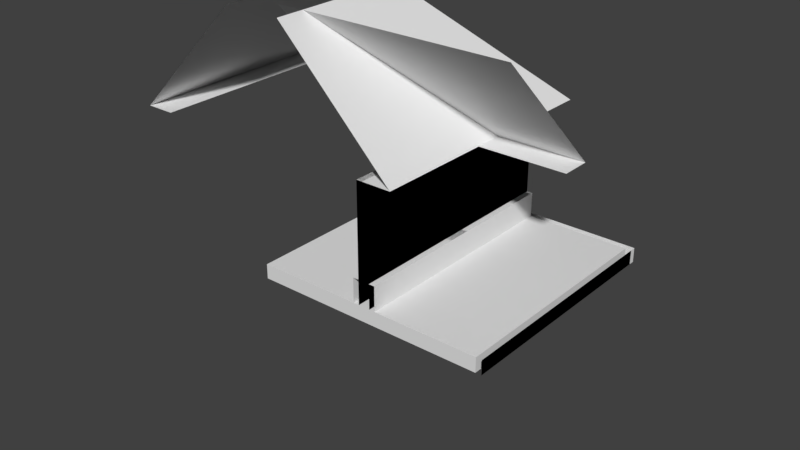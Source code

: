 # Source: BrickObjects_and_RoofObjects.blend  (saved by Blender 2.78.0; exported with 4.5.12 LTS)
import bpy
from mathutils import Matrix  # noqa: F401  (used for matrix-valued properties, if any)

bpy.ops.wm.read_factory_settings(use_empty=True)
scene = bpy.context.scene
scene.name = 'Scene'

# ---- collections
col_collection_1 = bpy.data.collections.new('Collection 1'); scene.collection.children.link(col_collection_1)

# ---- world
world_world = bpy.data.worlds.new('World'); scene.world = world_world
world_world.color = (0.05088, 0.05088, 0.05088)
world_world.use_sun_shadow = False
world_world.sun_shadow_jitter_overblur = 0.0
world_world.cycles.sampling_method = 'MANUAL'

# ---- meshes
me_cube_013 = bpy.data.meshes.new('Cube.013')
me_cube_013.from_pydata([(4.2, -1.639e-07, -4.2), (4.2, -0.5, -4.2), (4.2, 1.49e-07, 4.0), (4.2, -0.5, 4.0), (-4.0, -1.639e-07, -4.2), (-4.0, -0.5, -4.2)], [], [(1, 0, 2, 3), (5, 4, 0, 1)])
_uv = me_cube_013.uv_layers.new(name='UVMap')
_uv.uv.foreach_set('vector', [0.0005101, 0.9371, 0.0005101, 1.001, 0.7814, 1.001, 0.7814, 0.9371, 0.0001453, 0.9368, 0.0001454, 0.9999, 0.7795, 0.9999, 0.7795, 0.9368])
me_cube_013.use_remesh_preserve_volume = False
me_cube_013.use_remesh_preserve_attributes = False
me_cube_013.use_mirror_vertex_groups = False
me_cube_013.update()
me_cube_011 = bpy.data.meshes.new('Cube.011')
me_cube_011.from_pydata([(4.2, -1.639e-07, -4.0), (4.2, -0.5, -4.0), (4.2, 1.49e-07, 4.0), (4.2, -0.5, 4.0)], [], [(1, 0, 2, 3)])
_uv = me_cube_011.uv_layers.new(name='UVMap')
_uv.uv.foreach_set('vector', [0.0005101, 0.9371, 0.0005101, 1.001, 0.7814, 1.001, 0.7814, 0.9371])
me_cube_011.use_remesh_preserve_volume = False
me_cube_011.use_remesh_preserve_attributes = False
me_cube_011.use_mirror_vertex_groups = False
me_cube_011.update()
me_cube_006 = bpy.data.meshes.new('Cube.006')
me_cube_006.from_pydata([(-0.2, 4.0, 4.0), (-0.2, 4.0, -4.0), (-0.2, -6.517e-07, -4.0), (-0.2, 6.517e-07, 4.0), (-0.2, 3.0, -1.0), (-0.2, 1.629e-07, 1.0), (-0.2, 3.0, 1.0), (-0.2, -1.629e-07, -1.0), (-1.49e-08, 4.0, -4.0), (0.0, 4.0, 4.0), (1.49e-08, 1.629e-07, 1.0), (-1.49e-08, 3.0, 1.0), (-1.49e-08, 3.0, -1.0), (1.49e-08, -1.629e-07, -1.0)], [], [(1, 2, 7, 4, 6, 5, 3, 0), (8, 1, 0, 9), (13, 12, 4, 7), (6, 4, 12, 11), (5, 6, 11, 10)])
_uv = me_cube_006.uv_layers.new(name='UVMap')
_uv.uv.foreach_set('vector', [1.0, 0.5016, 1.0, 1.001, 0.6252, 1.001, 0.6249, 0.6263, 0.3748, 0.6262, 0.3752, 1.0, 0.0001617, 1.0, -0.0005073, 0.5014, 0.9997, 0.969, 0.9997, 1.001, -0.0002492, 1.001, -0.0002492, 0.969, 0.02511, -6.981e-05, 0.02511, 0.3749, 0.000115, 0.3749, 0.0001145, -6.98e-05, 0.2488, 0.9971, -0.001168, 0.9971, -0.001168, 0.9721, 0.2488, 0.9721, 0.0001146, 0.9999, 0.0001151, 0.6249, 0.02511, 0.6249, 0.02511, 0.9999])
me_cube_006.use_remesh_preserve_volume = False
me_cube_006.use_remesh_preserve_attributes = False
me_cube_006.use_mirror_vertex_groups = False
me_cube_006.update()
me_cube_005 = bpy.data.meshes.new('Cube.005')
me_cube_005.from_pydata([(-0.2, 4.0, 4.0), (-0.2, 4.0, -4.0), (4.47e-08, 0.76, 0.64), (-1.49e-08, 2.84, -0.64), (4.47e-08, 0.76, -0.64), (0.0, 2.84, 0.64), (-0.2, -6.517e-07, -4.0), (-0.2, 6.517e-07, 4.0), (-0.2, 2.84, -0.64), (-0.2, 2.84, 0.32), (-0.2, 0.76, 0.64), (-0.2, 2.84, 0.64), (-0.2, 0.76, -0.64), (-1.49e-08, 4.0, -4.0), (0.0, 4.0, 4.0)], [], [(1, 6, 7, 10, 12, 8, 9, 0), (13, 1, 0, 14), (10, 2, 4, 12), (0, 9, 11, 10, 7), (2, 10, 11, 5), (5, 11, 9, 8, 3), (12, 4, 3, 8)])
_uv = me_cube_005.uv_layers.new(name='UVMap')
_uv.uv.foreach_set('vector', [1.0, 0.5016, 1.0, 1.001, 0.0001617, 1.0, 0.4201, 0.9057, 0.5801, 0.9057, 0.5799, 0.6462, 0.4599, 0.6462, -0.0005073, 0.5014, 0.9997, 0.969, 0.9997, 1.001, -0.0002492, 1.001, -0.0002492, 0.969, 0.3467, 0.4059, 0.3467, 0.3765, 0.5349, 0.3765, 0.5349, 0.4059, -0.0005073, 0.5014, 0.4599, 0.6462, 0.4198, 0.6462, 0.4201, 0.9057, 0.0001617, 1.0, 0.6233, 0.3471, 0.6527, 0.3471, 0.6527, 0.6529, 0.6233, 0.6529, 0.3467, 0.4354, 0.3467, 0.406, 0.3937, 0.406, 0.5349, 0.406, 0.5349, 0.4354, 0.535, 0.3471, 0.5644, 0.3471, 0.5644, 0.6529, 0.535, 0.6529])
me_cube_005.use_remesh_preserve_volume = False
me_cube_005.use_remesh_preserve_attributes = False
me_cube_005.use_mirror_vertex_groups = False
me_cube_005.update()
me_cube_004 = bpy.data.meshes.new('Cube.004')
me_cube_004.from_pydata([(-0.2, 4.0, 4.0), (0.2, 4.0, -4.0), (-0.2, 4.0, -4.0), (0.2, 6.58e-07, -4.0), (-0.2, -6.278e-07, -4.0), (-0.2, -6.58e-07, 4.0)], [], [(1, 3, 4, 2), (0, 2, 4, 5)])
_uv = me_cube_004.uv_layers.new(name='UVMap')
_uv.uv.foreach_set('vector', [0.1001, 1.0, 0.1001, 0.5, 0.1412, 0.5, 0.1412, 1.0, 0.03342, 0.5001, 0.0001063, 0.5001, 0.0001061, 1.0, 0.03342, 1.0])
me_cube_004.use_remesh_preserve_volume = False
me_cube_004.use_remesh_preserve_attributes = False
me_cube_004.use_mirror_vertex_groups = False
me_cube_004.update()
me_cube_002 = bpy.data.meshes.new('Cube.002')
me_cube_002.from_pydata([(-0.2, 4.0, 4.0), (-0.2, 4.0, -4.0), (-0.2, -6.517e-07, -4.0), (-0.2, 6.517e-07, 4.0)], [], [(1, 2, 3, 0)])
_uv = me_cube_002.uv_layers.new(name='UVMap')
_uv.uv.foreach_set('vector', [1.0, 0.5016, 1.0, 1.001, 0.0001617, 1.0, -0.0005073, 0.5014])
me_cube_002.use_remesh_preserve_volume = False
me_cube_002.use_remesh_preserve_attributes = False
me_cube_002.use_mirror_vertex_groups = False
me_cube_002.update()
me_cube_033 = bpy.data.meshes.new('Cube.033')
me_cube_033.from_pydata([(-2.995, -4.007, 8.0), (-2.995, 0.9927, 8.0), (-4.995, 0.9927, 8.0), (-4.995, -4.007, 8.0), (-4.085, -4.007, 9.0), (-4.146, -0.007344, 9.0)], [], [(2, 3, 4, 5), (5, 4, 0, 1), (5, 1, 2)])
_uv = me_cube_033.uv_layers.new(name='UVMap')
_uv.uv.foreach_set('vector', [0.544, -0.002499, 0.9974, -0.002499, 0.9974, 0.1262, 0.6346, 0.1224, 0.6706, 0.006784, 0.9965, 0.01022, 0.9965, 0.1259, 0.5892, 0.126, 0.6268, 0.1054, 0.5542, 0.003079, 0.6957, 0.006545])
me_cube_033.use_remesh_preserve_volume = False
me_cube_033.use_remesh_preserve_attributes = False
me_cube_033.use_mirror_vertex_groups = False
me_cube_033.update()
me_cube_032 = bpy.data.meshes.new('Cube.032')
me_cube_032.from_pydata([(-1.0, 4.0, 4.0), (-1.0, -4.0, 4.0), (1.0, -4.0, 4.0), (1.0, 4.0, 4.0), (0.02984, 4.0, 5.0), (0.09016, -4.0, 5.0)], [], [(2, 3, 4, 5), (5, 4, 0, 1)])
_uv = me_cube_032.uv_layers.new(name='UVMap')
_uv.uv.foreach_set('vector', [0.2958, 0.0005311, 0.9995, 0.0005311, 0.9995, 0.1254, 0.2958, 0.1217, 0.1018, 0.1961, 0.7407, 0.1995, 0.7407, 0.3128, 0.1018, 0.3129])
me_cube_032.use_remesh_preserve_volume = False
me_cube_032.use_remesh_preserve_attributes = False
me_cube_032.use_mirror_vertex_groups = False
me_cube_032.update()
me_cube_031 = bpy.data.meshes.new('Cube.031')
me_cube_031.from_pydata([(-5.0, -2.0, 8.0), (-5.0, -5.0, 8.0), (-3.0, -5.0, 8.0), (-3.0, 0.0, 8.0), (-8.0, 0.0, 8.0), (-8.0, -2.0, 8.0), (-8.0, -1.0, 9.0), (-4.03, -1.0, 9.0), (-3.97, -5.0, 9.0)], [], [(3, 4, 6, 7), (2, 3, 7, 8), (8, 7, 0, 1), (7, 6, 5, 0)])
_uv = me_cube_031.uv_layers.new(name='UVMap')
_uv.uv.foreach_set('vector', [0.4397, 0.1221, -0.003176, 0.1221, -0.003176, -0.003617, 0.3484, -0.003617, -0.003062, 0.001061, 0.4248, 0.0009904, 0.3392, 0.1243, 0.0006293, 0.1232, -0.0003989, 0.00046, 0.3458, 0.00046, 0.2606, 0.1224, 0.0009307, 0.1252, 0.3542, 0.1251, -0.001399, 0.1251, -0.001399, -0.002079, 0.2673, -0.002079])
me_cube_031.use_remesh_preserve_volume = False
me_cube_031.use_remesh_preserve_attributes = False
me_cube_031.use_mirror_vertex_groups = False
me_cube_031.update()
me_cube_014 = bpy.data.meshes.new('Cube.014')
me_cube_014.from_pydata([(-3.0, -4.0, 8.0), (-3.0, 1.0, 8.0), (1.0, -4.0, 4.0), (1.0, 5.0, 4.0), (0.0, -4.0, 4.0), (-4.997, 1.0, 8.0), (-4.997, -4.0, 8.0), (-8.997, 5.0, 4.0), (-8.997, -4.0, 4.0), (-7.997, -4.0, 4.0), (0.0, 4.0, 4.0), (-7.997, 4.0, 4.0)], [], [(1, 0, 2, 3), (1, 3, 7, 5), (6, 5, 7, 8), (3, 2, 4, 10), (7, 11, 9, 8), (10, 11, 7, 3)])
_uv = me_cube_014.uv_layers.new(name='UVMap')
_uv.uv.foreach_set('vector', [0.4895, 0.498, -0.002692, 0.498, -0.002692, -0.0009434, 0.8275, -0.0009434, 0.4006, 0.5029, 0.04533, -0.001447, 0.9332, -0.001447, 0.5779, 0.5029, 0.9992, 0.4979, 0.5744, 0.4979, 0.2147, -0.000357, 0.9992, -0.0003566, 0.5316, 0.7308, 0.0001766, 0.7308, 0.0001766, 0.6715, 0.4726, 0.6715, 0.5316, 0.7312, 0.4726, 0.7905, 0.0001766, 0.7905, 0.0001766, 0.7312, 0.4133, 0.8501, 0.05922, 0.8501, 0.0001766, 0.7908, 0.4724, 0.7908])
me_cube_014.use_remesh_preserve_volume = False
me_cube_014.use_remesh_preserve_attributes = False
me_cube_014.use_mirror_vertex_groups = False
me_cube_014.update()
me_cube_008 = bpy.data.meshes.new('Cube.008')
me_cube_008.from_pydata([(-3.0, 1.0, 8.0), (-3.0, -4.0, 8.0), (1.0, -4.0, 4.0), (1.0, 5.0, 4.0), (-8.0, 5.0, 4.0), (-8.0, 1.0, 8.0), (0.0, -4.0, 4.0), (0.0, 4.0, 4.0), (-8.0, 4.0, 4.0), (-5.0, -4.0, 8.0), (-5.0, -1.0, 8.0), (-8.0, -1.0, 8.0), (-8.0, -4.0, 5.0)], [], [(3, 4, 5, 0), (2, 3, 0, 1), (4, 3, 7, 8), (3, 2, 6, 7), (10, 12, 11), (10, 9, 12)])
_uv = me_cube_008.uv_layers.new(name='UVMap')
_uv.uv.foreach_set('vector', [0.2334, 0.0004572, 1.002, 0.0002869, 1.002, 0.4988, 0.585, 0.4992, -0.001398, -0.002109, 0.7952, -0.002109, 0.4083, 0.499, -0.001398, 0.499, 3.34e-05, 3.387e-05, 1.0, 3.34e-05, 0.8889, 0.1116, 3.34e-05, 0.1116, 3.337e-05, 0.1116, 1.0, 0.1116, 1.0, 3.35e-05, 0.1111, 3.34e-05, 0.2612, 0.3731, -0.002078, -0.00444, -0.003808, 0.3719, 0.2656, 0.3728, 0.0002524, 0.3728, 0.0002524, -0.003943])
me_cube_008.use_remesh_preserve_volume = False
me_cube_008.use_remesh_preserve_attributes = False
me_cube_008.use_mirror_vertex_groups = False
me_cube_008.update()
me_cube_018 = bpy.data.meshes.new('Cube.018')
me_cube_018.from_pydata([(-3.0, 1.0, 8.0), (-3.0, -4.0, 8.0), (1.0, -4.0, 4.0), (1.0, 5.0, 4.0), (-8.0, 5.0, 4.0), (-8.0, 1.0, 8.0), (0.0, -4.0, 4.0), (0.0, 4.0, 4.0), (-8.0, 4.0, 4.0)], [], [(3, 4, 5, 0), (2, 3, 0, 1), (4, 3, 7, 8), (3, 2, 6, 7)])
_uv = me_cube_018.uv_layers.new(name='UVMap')
_uv.uv.foreach_set('vector', [0.08381, 0.003428, 0.9994, 0.003428, 0.9994, 0.4954, 0.3766, 0.4954, 0.002165, 9.871e-05, 0.911, 9.867e-05, 0.6182, 0.4991, 0.002165, 0.4991, 3.34e-05, 0.0118, 1.0, 0.0118, 0.8889, 0.1233, 3.34e-05, 0.1233, 3.337e-05, 0.1116, 1.0, 0.1116, 1.0, 3.35e-05, 0.1111, 3.34e-05])
me_cube_018.use_remesh_preserve_volume = False
me_cube_018.use_remesh_preserve_attributes = False
me_cube_018.use_mirror_vertex_groups = False
me_cube_018.update()
me_cube_017 = bpy.data.meshes.new('Cube.017')
me_cube_017.from_pydata([(-3.0, -4.0, 8.0), (-3.0, 4.0, 8.0), (1.0, -4.0, 4.0), (1.0, 4.0, 4.0), (0.0, 4.0, 4.0), (0.0, -4.0, 4.0)], [], [(3, 2, 5, 4), (1, 0, 2, 3)])
_uv = me_cube_017.uv_layers.new(name='UVMap')
_uv.uv.foreach_set('vector', [3.539e-05, 0.1113, 1.0, 0.1113, 1.0, -0.0004548, 3.539e-05, -0.0004548, 0.9999, 0.4962, 8.431e-05, 0.4962, 8.425e-05, 0.001748, 0.9999, 0.001748])
me_cube_017.use_remesh_preserve_volume = False
me_cube_017.use_remesh_preserve_attributes = False
me_cube_017.use_mirror_vertex_groups = False
me_cube_017.update()
me_cube_012 = bpy.data.meshes.new('Cube.012')
me_cube_012.from_pydata([(-0.2, 4.0, 4.0), (-0.2, 4.0, -4.0), (0.2, 4.0, 4.0), (0.2, 4.0, -4.0), (0.2, 6.517e-07, 4.0), (0.2, -6.517e-07, -4.0), (-0.2, -6.517e-07, -4.0), (-0.2, 6.517e-07, 4.0), (-0.2, 2.84, -0.64), (-0.2, 2.84, 0.32), (0.2, 2.84, -0.64), (0.2, 2.84, -0.32), (-0.2, 0.76, 0.64), (0.2, 0.76, 0.64), (-0.2, 2.84, 0.64), (0.2, 2.84, 0.64), (-0.2, 0.76, -0.64), (0.2, 0.76, -0.64)], [], [(1, 6, 7, 12, 16, 8, 9, 0), (3, 1, 0, 2), (2, 4, 13, 15, 11, 3), (16, 17, 10, 8), (3, 11, 10, 17, 13, 4, 5), (0, 9, 14, 12, 7), (12, 13, 17, 16), (13, 12, 14, 15), (15, 14, 9, 8, 10, 11)])
_uv = me_cube_012.uv_layers.new(name='UVMap')
_uv.uv.foreach_set('vector', [1.0, 0.5016, 1.0, 1.001, 0.0001617, 1.0, 0.4201, 0.9057, 0.5801, 0.9057, 0.5799, 0.6462, 0.4599, 0.6462, -0.0005073, 0.5014, 0.9997, 0.9372, 0.9997, 1.001, -0.0002492, 1.001, -0.0002492, 0.9372, 1.0, 0.5016, 1.0, 1.001, 0.58, 0.9056, 0.5799, 0.6462, 0.4599, 0.6462, -0.000248, 0.5015, 0.535, 0.3471, 0.5938, 0.3471, 0.5938, 0.6529, 0.535, 0.6529, -0.000248, 0.5015, 0.4599, 0.6462, 0.4199, 0.6462, 0.4199, 0.9055, 0.58, 0.9056, 1.0, 1.001, -0.0002357, 1.0, -0.0005073, 0.5014, 0.4599, 0.6462, 0.4198, 0.6462, 0.4201, 0.9057, 0.0001617, 1.0, 0.3467, 0.4059, 0.3467, 0.3471, 0.5349, 0.3471, 0.5349, 0.4059, 0.5939, 0.3471, 0.6527, 0.3471, 0.6527, 0.6529, 0.5939, 0.6529, 0.3467, 0.4648, 0.3467, 0.406, 0.3937, 0.406, 0.5349, 0.406, 0.5349, 0.4648, 0.4878, 0.4648])
me_cube_012.use_remesh_preserve_volume = False
me_cube_012.use_remesh_preserve_attributes = False
me_cube_012.use_mirror_vertex_groups = False
me_cube_012.update()
me_cube_010 = bpy.data.meshes.new('Cube.010')
me_cube_010.from_pydata([(4.0, -1.639e-07, -4.0), (4.0, -0.5, -4.0), (4.0, 1.49e-07, 4.0), (4.0, -0.5, 4.0), (-4.0, -1.639e-07, -4.0), (-4.0, -0.5, -4.0), (-4.0, 1.49e-07, 4.0), (-4.0, -0.5, 4.0)], [], [(1, 0, 2, 3), (5, 4, 0, 1), (7, 6, 4, 5), (5, 1, 3, 7), (0, 4, 6, 2), (3, 2, 6, 7)])
_uv = me_cube_010.uv_layers.new(name='UVMap')
_uv.uv.foreach_set('vector', [0.0005101, 0.9371, 0.0005101, 1.001, 0.7814, 1.001, 0.7814, 0.9371, 0.0001453, 0.9368, 0.0001454, 0.9999, 0.7795, 0.9999, 0.7795, 0.9368, 0.7802, 0.9995, 0.7802, 0.9371, -0.0006861, 0.9371, -0.0006861, 0.9995, 0.0001453, 0.9986, 0.6843, 0.9986, 0.6843, 0.2493, 0.0001453, 0.2493, 0.6843, 0.2501, 0.0001453, 0.2501, 0.0001453, 0.9995, 0.6843, 0.9995, 0.7802, 1.001, 0.7802, 0.9371, 0.0003913, 0.9371, 0.0003913, 1.001])
me_cube_010.use_remesh_preserve_volume = False
me_cube_010.use_remesh_preserve_attributes = False
me_cube_010.use_mirror_vertex_groups = False
me_cube_010.update()
me_cube_016 = bpy.data.meshes.new('Cube.016')
me_cube_016.from_pydata([(-0.2, 4.0, 4.0), (-0.2, 4.0, -4.0), (0.2, 4.0, 4.0), (0.2, 4.0, -4.0), (0.2, 6.517e-07, 4.0), (0.2, -6.517e-07, -4.0), (-0.2, -6.517e-07, -4.0), (-0.2, 6.517e-07, 4.0), (-0.2, 3.0, -1.0), (0.2, 3.0, -1.0), (-0.2, 1.629e-07, 1.0), (0.2, 1.629e-07, 1.0), (-0.2, 3.0, 1.0), (0.2, 3.0, 1.0), (-0.2, -1.629e-07, -1.0), (0.2, -1.629e-07, -1.0)], [], [(1, 6, 14, 8, 12, 10, 7, 0), (3, 1, 0, 2), (2, 4, 11, 13, 9, 15, 5, 3), (10, 12, 13, 11), (12, 8, 9, 13), (15, 9, 8, 14)])
_uv = me_cube_016.uv_layers.new(name='UVMap')
_uv.uv.foreach_set('vector', [1.0, 0.5016, 1.0, 1.001, 0.6252, 1.001, 0.6249, 0.6263, 0.3748, 0.6262, 0.3752, 1.0, 0.0001617, 1.0, -0.0005073, 0.5014, 0.9997, 0.9372, 0.9997, 1.001, -0.0002492, 1.001, -0.0002492, 0.9372, 1.0, 0.5016, 1.0, 1.001, 0.625, 1.0, 0.625, 0.6263, 0.3749, 0.6262, 0.3749, 1.0, -0.0002357, 1.0, -0.000248, 0.5015, 0.0001146, 0.9999, 0.0001151, 0.6249, 0.05011, 0.6249, 0.05011, 0.9999, 0.2488, 0.9971, -0.001168, 0.9971, -0.001168, 0.9471, 0.2488, 0.9471, 0.05011, -6.983e-05, 0.05011, 0.3749, 0.000115, 0.3749, 0.0001145, -6.98e-05])
me_cube_016.use_remesh_preserve_volume = False
me_cube_016.use_remesh_preserve_attributes = False
me_cube_016.use_mirror_vertex_groups = False
me_cube_016.update()
me_cube_003 = bpy.data.meshes.new('Cube.003')
me_cube_003.from_pydata([(0.2, 4.0, 4.0), (-0.2, 4.0, 4.0), (0.2, 4.0, -4.0), (-0.2, 4.0, -4.0), (0.2, 0.85, -4.0), (-0.2, 0.85, -4.0), (-0.2, 0.85, 4.0), (0.2, 0.85, 4.0), (0.3884, 0.85, -7.768), (0.3884, 6.855e-07, -7.768), (-0.3884, 0.85, 7.768), (-0.3884, -6.855e-07, 7.768), (0.3884, 5.96e-07, 7.768), (-0.3884, -5.96e-07, -7.768), (-0.3884, 0.85, -7.768), (0.3884, 0.85, 7.768)], [], [(4, 7, 15, 8), (3, 1, 0, 2), (5, 4, 8, 14), (0, 7, 4, 2), (1, 3, 5, 6), (2, 4, 5, 3), (1, 6, 7, 0), (10, 11, 12, 15), (8, 9, 13, 14), (10, 14, 13, 11), (15, 12, 9, 8), (7, 6, 10, 15), (6, 5, 14, 10)])
_uv = me_cube_003.uv_layers.new(name='UVMap')
_uv.uv.foreach_set('vector', [0.9999, 0.01187, 1.0, 0.03252, 0.9879, 0.04716, 0.9879, -7.652e-05, 0.02593, 0.2258, 0.02593, 0.7405, 0.0001964, 0.7405, 0.0001963, 0.2258, 1.0, 0.1538, 1.0, 0.1743, 0.9879, 0.1889, 0.9878, 0.1416, 0.1261, 0.542, 0.1261, 1.0, 0.08402, 1.0, 0.08402, 0.542, 0.04184, 1.0, -0.0001368, 1.0, -0.0001372, 0.542, 0.04184, 0.542, 0.04192, 1.0, 0.04192, 0.542, 0.08407, 0.542, 0.08407, 1.0, 0.1266, 0.9999, 0.1266, 0.542, 0.1682, 0.542, 0.1682, 0.9999, 0.9854, 0.09447, 0.9345, 0.09447, 0.9345, 0.04712, 0.9854, 0.04712, 0.9853, 0.001585, 0.9345, 0.001585, 0.9345, 0.04705, 0.9853, 0.04705, 0.9856, 0.09435, 0.9856, 0.04695, 0.9346, 0.04695, 0.9346, 0.09435, 0.9854, 0.04703, 0.9345, 0.04703, 0.9345, 0.001561, 0.9854, 0.001561, 0.9999, 0.05924, 1.0, 0.08001, 0.9878, 0.09442, 0.988, 0.04729, 1.0, 0.1271, 1.0, 0.1065, 0.9878, 0.09443, 0.9879, 0.1415])
me_cube_003.use_remesh_preserve_volume = False
me_cube_003.use_remesh_preserve_attributes = False
me_cube_003.use_mirror_vertex_groups = False
me_cube_003.update()
me_cube_001 = bpy.data.meshes.new('Cube.001')
me_cube_001.from_pydata([(-0.2, 4.0, 4.0), (-0.2, 4.0, -4.0), (0.2, 4.0, 4.0), (0.2, 4.0, -4.0), (0.2, 6.517e-07, 4.0), (0.2, -6.517e-07, -4.0), (-0.2, -6.517e-07, -4.0), (-0.2, 6.517e-07, 4.0)], [], [(1, 6, 7, 0), (3, 1, 0, 2), (2, 4, 5, 3)])
_uv = me_cube_001.uv_layers.new(name='UVMap')
_uv.uv.foreach_set('vector', [1.0, 0.5016, 1.0, 1.001, 0.0001617, 1.0, -0.0005073, 0.5014, 0.9997, 0.9372, 0.9997, 1.001, -0.0002492, 1.001, -0.0002492, 0.9372, 1.0, 0.5016, 1.0, 1.001, -0.0002357, 1.0, -0.000248, 0.5015])
me_cube_001.use_remesh_preserve_volume = False
me_cube_001.use_remesh_preserve_attributes = False
me_cube_001.use_mirror_vertex_groups = False
me_cube_001.update()
me_cube_009 = bpy.data.meshes.new('Cube.009')
me_cube_009.from_pydata([(0.2, 4.0, 0.2), (-0.2, 4.0, 0.2), (0.2, 4.0, -0.2), (-0.2, 4.0, -0.2), (0.2, 6.58e-07, -0.2), (-0.2, -6.278e-07, -0.2), (-0.2, -6.58e-07, 0.2), (0.2, 6.278e-07, 0.2)], [], [(1, 6, 7, 0), (3, 1, 0, 2), (2, 4, 5, 3), (1, 3, 5, 6), (0, 7, 4, 2)])
_uv = me_cube_009.uv_layers.new(name='UVMap')
_uv.uv.foreach_set('vector', [0.06651, 0.5001, 0.06651, 0.9999, 0.03315, 0.9999, 0.03315, 0.5001, 0.2961, 0.732, 0.2628, 0.732, 0.2628, 0.6942, 0.2961, 0.6942, 0.1001, 1.0, 0.1001, 0.5, 0.1412, 0.5, 0.1412, 1.0, 0.03342, 0.5001, 0.0001063, 0.5001, 0.0001061, 1.0, 0.03342, 1.0, 0.0667, 0.5, 0.0667, 0.9999, 0.1, 0.9999, 0.1, 0.5])
me_cube_009.use_remesh_preserve_volume = False
me_cube_009.use_remesh_preserve_attributes = False
me_cube_009.use_mirror_vertex_groups = False
me_cube_009.update()
me_cube = bpy.data.meshes.new('Cube')
me_cube.from_pydata([(-0.4, 0.85, 4.0), (-0.2, 4.0, 4.0), (-0.4, 0.85, -4.0), (-0.2, 4.0, -4.0), (0.4, 0.85, 4.0), (0.2, 4.0, 4.0), (0.4, 0.85, -4.0), (0.2, 4.0, -4.0), (-0.2, 0.85, 4.0), (-0.2, 0.85, -4.0), (0.2, 0.85, -4.0), (0.2, 0.85, 4.0), (-0.4, 1.748e-07, 4.0), (-0.4, -1.748e-07, -4.0), (0.4, 1.748e-07, 4.0), (0.4, -1.748e-07, -4.0)], [], [(8, 1, 3, 9), (10, 7, 5, 11), (7, 3, 1, 5), (6, 10, 11, 4), (0, 8, 9, 2), (6, 4, 14, 15), (0, 2, 13, 12)])
_uv = me_cube.uv_layers.new(name='UVMap')
_uv.uv.foreach_set('vector', [0.0004942, 1.0, 0.0004942, 0.5424, 0.9987, 0.5424, 0.9987, 1.0, 0.9987, 0.5422, 0.9987, 1.0, 0.0004942, 1.0, 0.0004942, 0.5422, 1.0, 0.9581, 1.0, 0.9998, -0.0003111, 0.9998, -0.0003111, 0.9581, 0.9878, -5.498e-05, 1.0, -5.498e-05, 1.0, 0.4815, 0.9878, 0.4815, 0.988, -5.498e-05, 1.0, -5.498e-05, 1.0, 0.4815, 0.988, 0.4815, 0.9852, 0.0009403, 0.9857, 0.4815, 0.9348, 0.4815, 0.9348, 0.000808, 0.9851, 0.0009403, 0.9856, 0.4815, 0.9348, 0.4815, 0.9348, 0.000808])
me_cube.use_remesh_preserve_volume = False
me_cube.use_remesh_preserve_attributes = False
me_cube.use_mirror_vertex_groups = False
me_cube.update()

# ---- objects
ob_ground_edges = bpy.data.objects.new('ground_edges', me_cube_013)
ob_ground_edge = bpy.data.objects.new('ground_edge', me_cube_011)
ob_wall_one_sided_door = bpy.data.objects.new('wall_one_sided_door', me_cube_006)
ob_wall_one_sided_window = bpy.data.objects.new('wall_one_sided_window', me_cube_005)
ob_pillar_one_sided = bpy.data.objects.new('pillar_one_sided', me_cube_004)
ob_wall_one_sided = bpy.data.objects.new('wall_one_sided', me_cube_002)
ob_roof_cap_edge = bpy.data.objects.new('Roof_Cap_Edge', me_cube_033)
ob_roof_cap = bpy.data.objects.new('Roof_Cap', me_cube_032)
ob_roof_cap_corner = bpy.data.objects.new('Roof_Cap_Corner', me_cube_031)
ob_roof_slant_dual_edg = bpy.data.objects.new('Roof_Slant_Dual_Edg', me_cube_014)
ob_roof_corner_top = bpy.data.objects.new('Roof_Corner_Top', me_cube_008)
ob_roof_corner = bpy.data.objects.new('Roof_Corner', me_cube_018)
ob_roof_slant = bpy.data.objects.new('Roof_Slant', me_cube_017)
ob_wall_full_window = bpy.data.objects.new('wall_full_window', me_cube_012)
ob_ground_full = bpy.data.objects.new('ground_full', me_cube_010)
ob_wall_full_door = bpy.data.objects.new('wall_full_door', me_cube_016)
ob_pillar_ground_level = bpy.data.objects.new('pillar_ground_level', me_cube_003)
ob_wall_full = bpy.data.objects.new('wall_full', me_cube_001)
ob_pillar_full = bpy.data.objects.new('pillar_full', me_cube_009)
ob_wall_full_ground_level = bpy.data.objects.new('wall_full_ground_level', me_cube)

# ---- transforms, parenting, visibility, modifiers, constraints
ob_ground_edges.location = (0.0, 0.0, 0.0)
ob_ground_edges.rotation_euler = (1.571, 0.0, 0.0)
ob_ground_edges.hide_viewport = True
ob_ground_edges.lineart.crease_threshold = 0.0
ob_ground_edge.location = (0.0, 0.0, 0.0)
ob_ground_edge.rotation_euler = (1.571, 0.0, 0.0)
ob_ground_edge.hide_viewport = True
ob_ground_edge.lineart.crease_threshold = 0.0
ob_wall_one_sided_door.location = (0.0, 0.0, 0.0)
ob_wall_one_sided_door.rotation_euler = (1.571, 0.0, 0.0)
ob_wall_one_sided_door.hide_viewport = True
ob_wall_one_sided_door.lineart.crease_threshold = 0.0
ob_wall_one_sided_window.location = (0.0, 0.0, 0.0)
ob_wall_one_sided_window.rotation_euler = (1.571, 0.0, 0.0)
ob_wall_one_sided_window.hide_viewport = True
ob_wall_one_sided_window.lineart.crease_threshold = 0.0
ob_pillar_one_sided.location = (0.0, 0.0, 0.0)
ob_pillar_one_sided.rotation_euler = (1.571, -0.0, 0.0)
ob_pillar_one_sided.scale = (1.0, 1.0, 0.05)
ob_pillar_one_sided.hide_viewport = True
ob_pillar_one_sided.lineart.crease_threshold = 0.0
ob_wall_one_sided.location = (0.0, 0.0, 0.0)
ob_wall_one_sided.rotation_euler = (1.571, 0.0, 0.0)
ob_wall_one_sided.hide_viewport = True
ob_wall_one_sided.lineart.crease_threshold = 0.0
ob_roof_cap_edge.location = (0.0, 0.0, 0.0)
ob_roof_cap_edge.hide_viewport = True
ob_roof_cap_edge.hide_render = True
ob_roof_cap_edge.lineart.crease_threshold = 0.0
ob_roof_cap.location = (0.0, 0.0, 0.0)
ob_roof_cap.hide_viewport = True
ob_roof_cap.hide_render = True
ob_roof_cap.lineart.crease_threshold = 0.0
ob_roof_cap_corner.location = (0.0, 0.0, 0.0)
ob_roof_cap_corner.hide_viewport = True
ob_roof_cap_corner.hide_render = True
ob_roof_cap_corner.lineart.crease_threshold = 0.0
ob_roof_slant_dual_edg.location = (0.0, 0.0, 0.0)
ob_roof_slant_dual_edg.hide_viewport = True
ob_roof_slant_dual_edg.lineart.crease_threshold = 0.0
ob_roof_corner_top.location = (0.0, 0.0, 0.0)
ob_roof_corner_top.hide_viewport = True
ob_roof_corner_top.hide_render = True
ob_roof_corner_top.lineart.crease_threshold = 0.0
ob_roof_corner.location = (0.0, 0.0, 0.0)
ob_roof_corner.hide_viewport = True
ob_roof_corner.hide_render = True
ob_roof_corner.lineart.crease_threshold = 0.0
ob_roof_slant.location = (0.0, 0.0, 0.0)
ob_roof_slant.rotation_euler = (0.0, -0.0, 1.571)
ob_roof_slant.hide_viewport = True
ob_roof_slant.lineart.crease_threshold = 0.0
ob_wall_full_window.location = (0.0, 0.0, 0.0)
ob_wall_full_window.rotation_euler = (1.571, 0.0, 0.0)
ob_wall_full_window.hide_viewport = True
ob_wall_full_window.lineart.crease_threshold = 0.0
ob_ground_full.location = (0.0, 0.0, 0.0)
ob_ground_full.rotation_euler = (1.571, 0.0, 0.0)
ob_ground_full.hide_viewport = True
ob_ground_full.lineart.crease_threshold = 0.0
ob_wall_full_door.location = (0.0, 0.0, 0.0)
ob_wall_full_door.rotation_euler = (1.571, 0.0, 0.0)
ob_wall_full_door.hide_viewport = True
ob_wall_full_door.lineart.crease_threshold = 0.0
ob_pillar_ground_level.location = (0.0, 0.0, 0.0)
ob_pillar_ground_level.rotation_euler = (1.571, -0.0, 0.0)
ob_pillar_ground_level.scale = (1.0, 1.0, 0.05)
ob_pillar_ground_level.hide_viewport = True
ob_pillar_ground_level.lineart.crease_threshold = 0.0
ob_wall_full.location = (0.0, 0.0, 0.0)
ob_wall_full.rotation_euler = (1.571, 0.0, 0.0)
ob_wall_full.hide_viewport = True
ob_wall_full.lineart.crease_threshold = 0.0
ob_pillar_full.location = (0.0, 0.0, 0.0)
ob_pillar_full.rotation_euler = (1.571, -0.0, 0.0)
ob_pillar_full.hide_viewport = True
ob_pillar_full.lineart.crease_threshold = 0.0
ob_wall_full_ground_level.location = (0.0, 0.0, 0.0)
ob_wall_full_ground_level.rotation_euler = (1.571, 0.0, 0.0)
ob_wall_full_ground_level.hide_viewport = True
ob_wall_full_ground_level.lineart.crease_threshold = 0.0

# ---- collection membership
col_collection_1.objects.link(ob_ground_edges)
col_collection_1.objects.link(ob_ground_edge)
col_collection_1.objects.link(ob_wall_one_sided_door)
col_collection_1.objects.link(ob_wall_one_sided_window)
col_collection_1.objects.link(ob_pillar_one_sided)
col_collection_1.objects.link(ob_wall_one_sided)
col_collection_1.objects.link(ob_roof_cap_edge)
col_collection_1.objects.link(ob_roof_cap)
col_collection_1.objects.link(ob_roof_cap_corner)
col_collection_1.objects.link(ob_roof_slant_dual_edg)
col_collection_1.objects.link(ob_roof_corner_top)
col_collection_1.objects.link(ob_roof_corner)
col_collection_1.objects.link(ob_roof_slant)
col_collection_1.objects.link(ob_wall_full_window)
col_collection_1.objects.link(ob_ground_full)
col_collection_1.objects.link(ob_wall_full_door)
col_collection_1.objects.link(ob_pillar_ground_level)
col_collection_1.objects.link(ob_wall_full)
col_collection_1.objects.link(ob_pillar_full)
col_collection_1.objects.link(ob_wall_full_ground_level)

# ---- scene / render settings (as saved in the file)
scene.frame_start = 1; scene.frame_end = 250; scene.frame_set(1)
scene.render.engine = 'BLENDER_EEVEE_NEXT'
scene.render.resolution_percentage = 50
scene.render.fps = 25
scene.render.dither_intensity = 0.0
scene.cycles.use_denoising = False
scene.cycles.samples = 128
scene.cycles.sampling_pattern = 'TABULATED_SOBOL'
scene.cycles.light_sampling_threshold = 0.0
scene.cycles.use_adaptive_sampling = False
scene.cycles.use_light_tree = False
scene.cycles.blur_glossy = 0.0
scene.cycles.sample_clamp_indirect = 0.0
scene.view_settings.view_transform = 'Standard'
bpy.context.view_layer.update()

# ---- added for rendering (the .blend has no active camera and no usable light): camera, sun
cam_auto = bpy.data.cameras.new('AutoCamera')
cam_auto.lens = 50.0
cam_auto.sensor_width = 36.0
cam_auto.clip_end = 1000.0
ob_auto_camera = bpy.data.objects.new('AutoCamera', cam_auto)
scene.collection.objects.link(ob_auto_camera)
ob_auto_camera.location = (18.3685, -24.4202, 16.7294)
ob_auto_camera.rotation_euler = (1.09748, -7.21219e-08, 0.694738)
scene.camera = ob_auto_camera
light_auto_sun = bpy.data.lights.new('AutoSun', 'SUN')
light_auto_sun.energy = 3.0
light_auto_sun.angle = 0.0523599
ob_auto_sun = bpy.data.objects.new('AutoSun', light_auto_sun)
scene.collection.objects.link(ob_auto_sun)
ob_auto_sun.rotation_euler = (0.872665, 0.174533, 0.523599)
bpy.context.view_layer.update()
